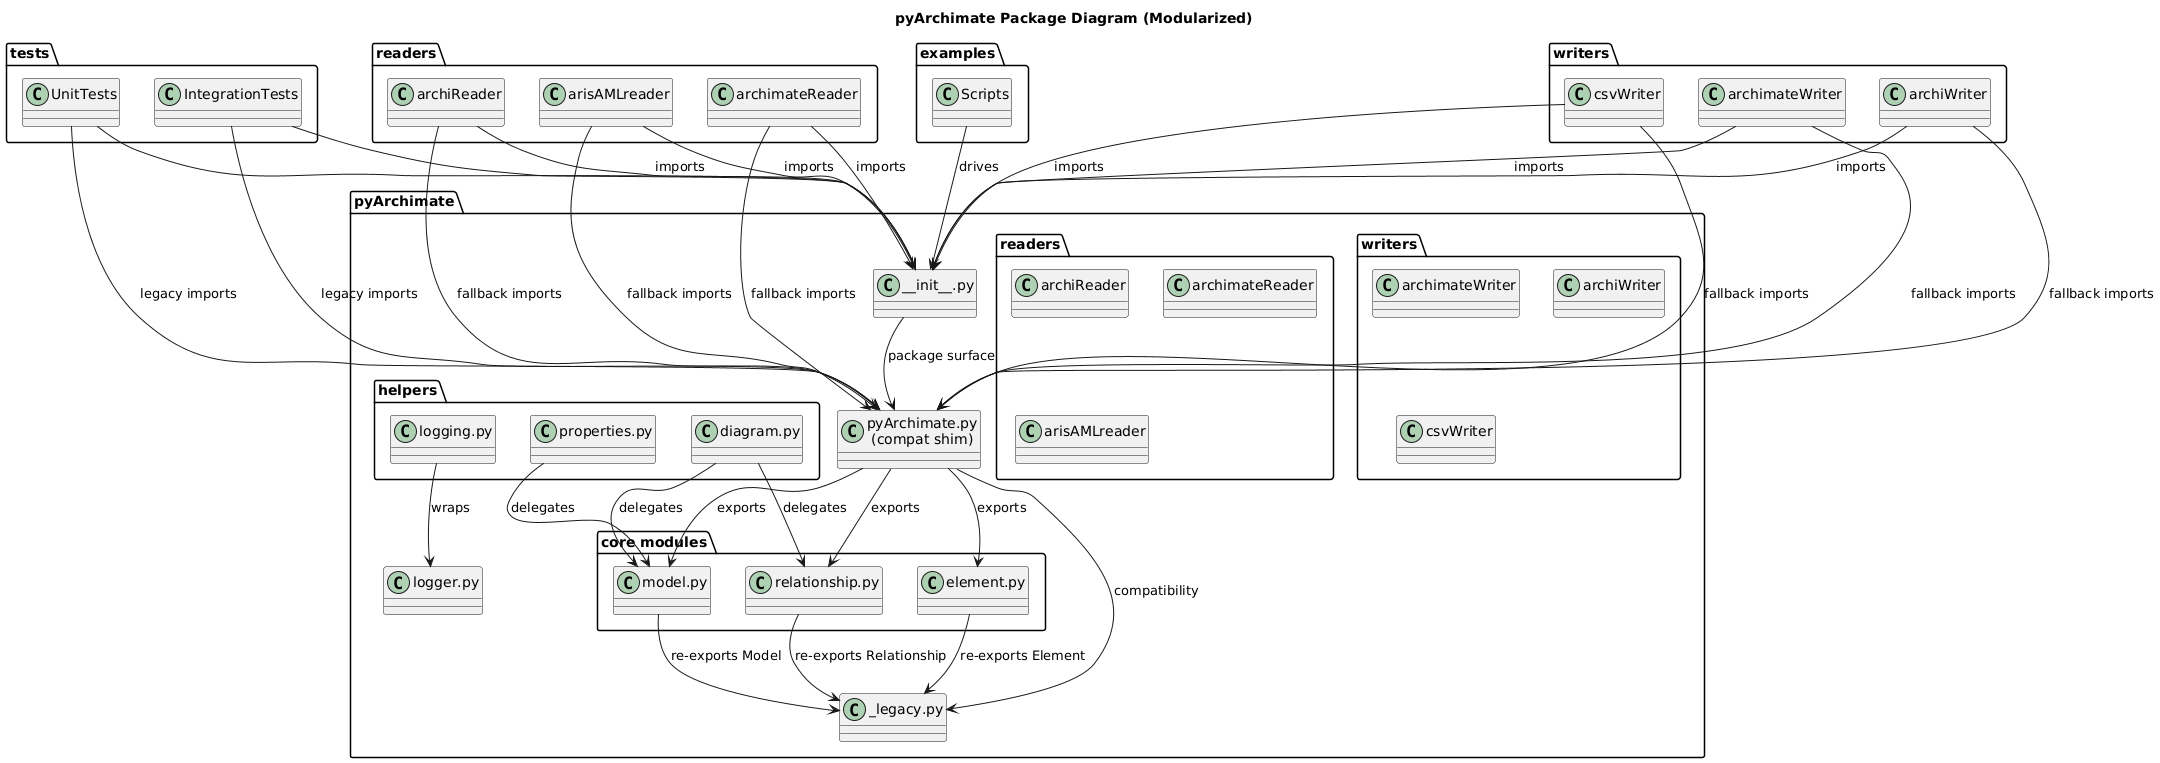

The diagram above was rendered by PlantUML. Its source (embedded in the PNG):
@startuml
title pyArchimate Package Diagram (Modularized)

package "pyArchimate" {
  package "core modules" {
    class "model.py" as ModelModule
    class "element.py" as ElementModule
    class "relationship.py" as RelationshipModule
  }

  package "helpers" {
    class "diagram.py" as DiagramHelper
    class "properties.py" as PropertyHelper
    class "logging.py" as LoggingHelper
  }

  class "_legacy.py" as Legacy
  class "pyArchimate.py\n(compat shim)" as Shim
  class "__init__.py" as PackageInit

  package readers {
    class archiReader
    class archimateReader
    class arisAMLreader
  }

  package writers {
    class archimateWriter
    class archiWriter
    class csvWriter
  }

  class "logger.py" as LoggerModule
}

package examples {
  class Scripts
}

package tests {
  class UnitTests
  class IntegrationTests
}

ModelModule --> Legacy : re-exports Model
ElementModule --> Legacy : re-exports Element
RelationshipModule --> Legacy : re-exports Relationship
DiagramHelper --> ModelModule : delegates
DiagramHelper --> RelationshipModule : delegates
PropertyHelper --> ModelModule : delegates
LoggingHelper --> LoggerModule : wraps
Shim --> ModelModule : exports
Shim --> ElementModule : exports
Shim --> RelationshipModule : exports
Shim --> Legacy : compatibility
PackageInit --> Shim : package surface
readers.archiReader --> PackageInit : imports
readers.archimateReader --> PackageInit : imports
readers.arisAMLreader --> PackageInit : imports
writers.archimateWriter --> PackageInit : imports
writers.archiWriter --> PackageInit : imports
writers.csvWriter --> PackageInit : imports
examples.Scripts --> PackageInit : drives
tests.UnitTests --> PackageInit
tests.IntegrationTests --> PackageInit
readers.archiReader --> Shim : fallback imports
readers.archimateReader --> Shim : fallback imports
readers.arisAMLreader --> Shim : fallback imports
writers.archimateWriter --> Shim : fallback imports
writers.archiWriter --> Shim : fallback imports
writers.csvWriter --> Shim : fallback imports
tests.UnitTests --> Shim : legacy imports
tests.IntegrationTests --> Shim : legacy imports
@enduml